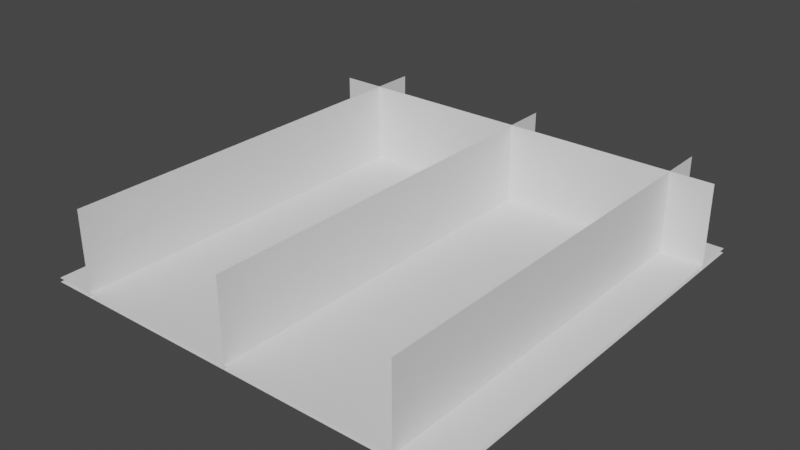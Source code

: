 # Source: Path.blend  (saved by Blender 2.82.7; exported with 4.5.12 LTS)
import bpy
from mathutils import Matrix  # noqa: F401  (used for matrix-valued properties, if any)

bpy.ops.wm.read_factory_settings(use_empty=True)
scene = bpy.context.scene
scene.name = 'Scene'

# ---- collections
col_railing1 = bpy.data.collections.new('Railing1'); scene.collection.children.link(col_railing1)
col_railing1_002 = bpy.data.collections.new('Railing1.002'); scene.collection.children.link(col_railing1_002)
col_railing1_003 = bpy.data.collections.new('Railing1.003'); scene.collection.children.link(col_railing1_003)

# ---- world
world_world = bpy.data.worlds.new('World'); scene.world = world_world
world_world.use_nodes = True; world_world.node_tree.nodes.clear()
_N = world_world.node_tree.nodes; _L = world_world.node_tree.links
n0 = _N.new('ShaderNodeOutputWorld'); n0.name = 'World Output'; n0.location = (300, 300)
n1 = _N.new('ShaderNodeBackground'); n1.name = 'Background'; n1.location = (10, 300)
n1.inputs[0].default_value = (0.05088, 0.05088, 0.05088, 1.0)
_L.new(n1.outputs[0], n0.inputs[0])
n0.is_active_output = True
world_world.color = (0.05088, 0.05088, 0.05088)
world_world.use_sun_shadow = False
world_world.sun_shadow_jitter_overblur = 0.0

# ---- meshes
me_plane = bpy.data.meshes.new('Plane')
me_plane.from_pydata([(-1.0, -1.0, 0.0), (1.0, -1.0, 0.0), (-1.0, 1.0, 0.0), (1.0, 1.0, 0.0)], [], [(0, 1, 3, 2)])
_uv = me_plane.uv_layers.new(name='UVMap')
_uv.uv.foreach_set('vector', [0.0, 0.0, 1.0, 0.0, 1.0, 1.0, 0.0, 1.0])
me_plane.use_remesh_fix_poles = True
me_plane.use_remesh_preserve_attributes = False
me_plane.use_mirror_vertex_groups = False
me_plane.update()
me_plane_001 = bpy.data.meshes.new('Plane.001')
me_plane_001.from_pydata([(-1.0, -1.0, 0.0), (1.0, -1.0, 0.0), (-1.0, 1.0, 0.0), (1.0, 1.0, 0.0)], [], [(0, 1, 3, 2)])
_uv = me_plane_001.uv_layers.new(name='UVMap')
_uv.uv.foreach_set('vector', [0.0, 0.0, 1.0, 0.0, 1.0, 1.0, 0.0, 1.0])
me_plane_001.use_remesh_fix_poles = True
me_plane_001.use_remesh_preserve_attributes = False
me_plane_001.use_mirror_vertex_groups = False
me_plane_001.update()
me_plane_002 = bpy.data.meshes.new('Plane.002')
me_plane_002.from_pydata([(-1.0, -1.0, 0.0), (1.0, -1.0, 0.0), (-1.0, 1.0, 0.0), (1.0, 1.0, 0.0)], [], [(0, 1, 3, 2)])
_uv = me_plane_002.uv_layers.new(name='UVMap')
_uv.uv.foreach_set('vector', [0.0, 0.0, 1.0, 0.0, 1.0, 1.0, 0.0, 1.0])
me_plane_002.use_remesh_fix_poles = True
me_plane_002.use_remesh_preserve_attributes = False
me_plane_002.use_mirror_vertex_groups = False
me_plane_002.update()
me_plane_003 = bpy.data.meshes.new('Plane.003')
me_plane_003.from_pydata([(-1.0, -1.0, 0.0), (1.0, -1.0, 0.0), (-1.0, 1.0, 0.0), (1.0, 1.0, 0.0)], [], [(0, 1, 3, 2)])
_uv = me_plane_003.uv_layers.new(name='UVMap')
_uv.uv.foreach_set('vector', [0.0, 0.0, 1.0, 0.0, 1.0, 1.0, 0.0, 1.0])
me_plane_003.use_remesh_fix_poles = True
me_plane_003.use_remesh_preserve_attributes = False
me_plane_003.use_mirror_vertex_groups = False
me_plane_003.update()
me_plane_006 = bpy.data.meshes.new('Plane.006')
me_plane_006.from_pydata([(-1.0, -1.0, 0.0), (1.0, -1.0, 0.0), (-1.0, 1.0, 0.0), (1.0, 1.0, 0.0)], [], [(0, 1, 3, 2)])
_uv = me_plane_006.uv_layers.new(name='UVMap')
_uv.uv.foreach_set('vector', [0.0, 0.0, 1.0, 0.0, 1.0, 1.0, 0.0, 1.0])
me_plane_006.use_remesh_fix_poles = True
me_plane_006.use_remesh_preserve_attributes = False
me_plane_006.use_mirror_vertex_groups = False
me_plane_006.update()
me_plane_007 = bpy.data.meshes.new('Plane.007')
me_plane_007.from_pydata([(-1.0, -1.0, 0.0), (1.0, -1.0, 0.0), (-1.0, 1.0, 0.0), (1.0, 1.0, 0.0)], [], [(0, 1, 3, 2)])
_uv = me_plane_007.uv_layers.new(name='UVMap')
_uv.uv.foreach_set('vector', [0.0, 0.0, 1.0, 0.0, 1.0, 1.0, 0.0, 1.0])
me_plane_007.use_remesh_fix_poles = True
me_plane_007.use_remesh_preserve_attributes = False
me_plane_007.use_mirror_vertex_groups = False
me_plane_007.update()
me_plane_008 = bpy.data.meshes.new('Plane.008')
me_plane_008.from_pydata([(-1.0, -1.0, 0.0), (1.0, -1.0, 0.0), (-1.0, 1.0, 0.0), (1.0, 1.0, 0.0)], [], [(0, 1, 3, 2)])
_uv = me_plane_008.uv_layers.new(name='UVMap')
_uv.uv.foreach_set('vector', [0.0, 0.0, 1.0, 0.0, 1.0, 1.0, 0.0, 1.0])
me_plane_008.use_remesh_fix_poles = True
me_plane_008.use_remesh_preserve_attributes = False
me_plane_008.use_mirror_vertex_groups = False
me_plane_008.update()
me_plane_009 = bpy.data.meshes.new('Plane.009')
me_plane_009.from_pydata([(-1.0, -1.0, 0.0), (1.0, -1.0, 0.0), (-1.0, 1.0, 0.0), (1.0, 1.0, 0.0)], [], [(0, 1, 3, 2)])
_uv = me_plane_009.uv_layers.new(name='UVMap')
_uv.uv.foreach_set('vector', [0.0, 0.0, 1.0, 0.0, 1.0, 1.0, 0.0, 1.0])
me_plane_009.use_remesh_fix_poles = True
me_plane_009.use_remesh_preserve_attributes = False
me_plane_009.use_mirror_vertex_groups = False
me_plane_009.update()

# ---- objects
ob_floor = bpy.data.objects.new('Floor', me_plane)
ob_base = bpy.data.objects.new('Base', me_plane_001)
ob_inside = bpy.data.objects.new('Inside', me_plane_002)
ob_outside = bpy.data.objects.new('Outside', me_plane_003)
ob_inside_002 = bpy.data.objects.new('Inside.002', me_plane_006)
ob_outside_002 = bpy.data.objects.new('Outside.002', me_plane_007)
ob_inside_003 = bpy.data.objects.new('Inside.003', me_plane_008)
ob_outside_003 = bpy.data.objects.new('Outside.003', me_plane_009)

# ---- transforms, parenting, visibility, modifiers, constraints
ob_floor.location = (0.0, 0.0, 0.01)
ob_floor.scale = (0.5, 0.5, 0.5)
ob_floor.lineart.crease_threshold = 0.0
ob_base.location = (0.0, 0.0, 0.0)
ob_base.rotation_euler = (0.0, 3.142, 0.0)
ob_base.scale = (0.5, 0.5, 0.5)
ob_base.lineart.crease_threshold = 0.0
ob_inside.location = (0.4, 0.0, 0.1)
ob_inside.rotation_euler = (0.0, 1.571, 0.0)
ob_inside.scale = (0.1, 0.5, 0.5)
ob_inside.lineart.crease_threshold = 0.0
ob_outside.location = (0.4, 0.0, 0.1)
ob_outside.rotation_euler = (0.0, 4.712, 0.0)
ob_outside.scale = (0.1, 0.5, 0.5)
ob_outside.lineart.crease_threshold = 0.0
ob_inside_002.location = (-0.4, 0.0, 0.1)
ob_inside_002.rotation_euler = (0.0, 1.571, 0.0)
ob_inside_002.scale = (0.1, 0.5, 0.5)
ob_inside_002.lineart.crease_threshold = 0.0
ob_outside_002.location = (-0.4, 0.0, 0.1)
ob_outside_002.rotation_euler = (0.0, 4.712, 0.0)
ob_outside_002.scale = (0.1, 0.5, 0.5)
ob_outside_002.lineart.crease_threshold = 0.0
ob_inside_003.location = (0.0, 0.0, 0.1)
ob_inside_003.rotation_euler = (0.0, 1.571, 0.0)
ob_inside_003.scale = (0.1, 0.5, 0.5)
ob_inside_003.lineart.crease_threshold = 0.0
ob_outside_003.location = (0.0, 0.4, 0.1)
ob_outside_003.rotation_euler = (0.0, 1.571, 1.571)
ob_outside_003.scale = (0.1, 0.5, 0.5)
ob_outside_003.lineart.crease_threshold = 0.0

# ---- collection membership
scene.collection.objects.link(ob_floor)
scene.collection.objects.link(ob_base)
col_railing1.objects.link(ob_inside)
col_railing1.objects.link(ob_outside)
col_railing1_002.objects.link(ob_inside_002)
col_railing1_002.objects.link(ob_outside_002)
col_railing1_003.objects.link(ob_inside_003)
col_railing1_003.objects.link(ob_outside_003)

# ---- scene / render settings (as saved in the file)
scene.frame_start = 1; scene.frame_end = 250; scene.frame_set(1)
scene.render.engine = 'BLENDER_EEVEE_NEXT'
scene.cycles.use_denoising = False
scene.cycles.samples = 128
scene.cycles.sampling_pattern = 'TABULATED_SOBOL'
scene.cycles.use_adaptive_sampling = False
scene.cycles.use_light_tree = False
scene.view_settings.view_transform = 'Filmic'
bpy.context.view_layer.update()

# ---- added for rendering (the .blend has no active camera and no usable light): camera, sun
cam_auto = bpy.data.cameras.new('AutoCamera')
cam_auto.lens = 50.0
cam_auto.sensor_width = 36.0
cam_auto.clip_end = 1000.0
ob_auto_camera = bpy.data.objects.new('AutoCamera', cam_auto)
scene.collection.objects.link(ob_auto_camera)
ob_auto_camera.location = (1.32149, -1.58578, 1.15719)
ob_auto_camera.rotation_euler = (1.09748, -7.21219e-08, 0.694738)
scene.camera = ob_auto_camera
light_auto_sun = bpy.data.lights.new('AutoSun', 'SUN')
light_auto_sun.energy = 3.0
light_auto_sun.angle = 0.0523599
ob_auto_sun = bpy.data.objects.new('AutoSun', light_auto_sun)
scene.collection.objects.link(ob_auto_sun)
ob_auto_sun.rotation_euler = (0.872665, 0.174533, 0.523599)
bpy.context.view_layer.update()
